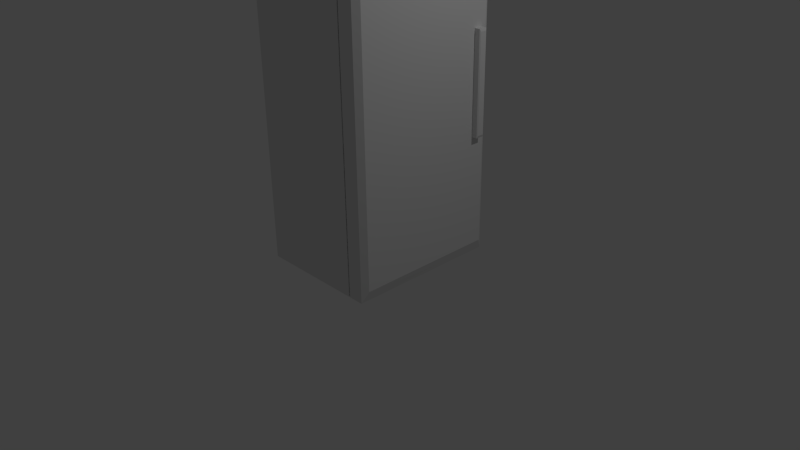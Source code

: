 # Source: refrig.blend  (saved by Blender 2.67.0; exported with 4.5.12 LTS)
import bpy
from mathutils import Matrix  # noqa: F401  (used for matrix-valued properties, if any)

bpy.ops.wm.read_factory_settings(use_empty=True)
scene = bpy.context.scene
scene.name = 'Scene'

# ---- collections
col_collection_1 = bpy.data.collections.new('Collection 1'); scene.collection.children.link(col_collection_1)

# ---- materials (node trees are filled in below, after node groups)
mat_fridge = bpy.data.materials.new('fridge')
mat_fridge.alpha_threshold = 0.0
mat_fridge.roughness = 0.5
mat_fridge.line_color = (0.0, 0.0, 0.0, 1.0)

# ---- material node trees
mat_fridge.use_nodes = True; mat_fridge.node_tree.nodes.clear()
_N = mat_fridge.node_tree.nodes; _L = mat_fridge.node_tree.links
n0 = _N.new('ShaderNodeOutputMaterial'); n0.name = 'Material Output'; n0.location = (300, 300)
n0.width = 120
n1 = _N.new('ShaderNodeBsdfDiffuse'); n1.name = 'Diffuse BSDF'; n1.location = (10, 300)
_L.new(n1.outputs[0], n0.inputs[0])
n0.is_active_output = True

# ---- world
world_world = bpy.data.worlds.new('World'); scene.world = world_world
world_world.color = (0.05088, 0.05088, 0.05088)
world_world.use_sun_shadow = False
world_world.sun_shadow_jitter_overblur = 0.0
world_world.cycles.sampling_method = 'MANUAL'
world_world.cycles.sample_map_resolution = 256

# ---- cameras
cam_camera = bpy.data.cameras.new('Camera')
cam_camera.clip_end = 100.0
cam_camera.lens = 35.0
cam_camera.sensor_width = 32.0
cam_camera.sensor_height = 18.0
cam_camera.ortho_scale = 7.314
cam_camera.dof.focus_distance = 0.0

# ---- lights
light_lamp = bpy.data.lights.new('Lamp', 'POINT')
light_lamp.transmission_factor = 0.0
light_lamp.cutoff_distance = 30.0
light_lamp.energy = 100.0
light_lamp.shadow_buffer_clip_start = 1.001
light_lamp.shadow_soft_size = 0.1
light_lamp.shadow_maximum_resolution = 0.006
light_lamp.use_absolute_resolution = True
light_lamp.cycles.use_multiple_importance_sampling = False

# ---- meshes
me_cube_001 = bpy.data.meshes.new('Cube.001')
me_cube_001.from_pydata([(2.98e-07, 2.0, -1.0), (2.98e-07, 2.384e-07, -1.0), (7.749e-07, 2.0, 1.0), (-3.576e-07, -3.576e-07, 1.0), (0.3667, 1.923, -0.9235), (0.2902, 2.0, -1.0), (0.2902, 2.384e-07, -1.0), (0.3667, 0.07652, -0.9235), (0.3667, 1.923, 0.9235), (0.2902, 2.0, 1.0), (0.2902, -3.576e-07, 1.0), (0.3667, 0.07652, 0.9235), (0.3667, 1.856, -0.1773), (0.3667, 1.745, -0.1773), (0.3667, 1.856, 0.4978), (0.3667, 1.745, 0.4978), (0.4855, 1.841, -0.1618), (0.4701, 1.856, -0.1773), (0.4701, 1.745, -0.1773), (0.4855, 1.76, -0.1618), (0.4855, 1.841, 0.4824), (0.4701, 1.856, 0.4978), (0.4701, 1.745, 0.4978), (0.4855, 1.76, 0.4824), (2.98e-07, 2.0, -1.0), (2.98e-07, 2.0, -1.0), (2.98e-07, 2.384e-07, -1.0), (2.98e-07, 2.384e-07, -1.0), (7.749e-07, 2.0, 1.0), (7.749e-07, 2.0, 1.0), (-3.576e-07, -3.576e-07, 1.0), (-3.576e-07, -3.576e-07, 1.0), (0.3667, 1.923, -0.9235), (0.3667, 1.923, -0.9235), (0.3667, 0.07652, -0.9235), (0.3667, 0.07652, -0.9235), (0.2902, 2.384e-07, -1.0), (0.2902, 2.384e-07, -1.0), (0.2902, 2.384e-07, -1.0), (0.2902, 2.0, -1.0), (0.2902, 2.0, -1.0), (0.2902, 2.0, -1.0), (0.2902, 2.0, 1.0), (0.2902, 2.0, 1.0), (0.2902, 2.0, 1.0), (0.3667, 1.923, 0.9235), (0.3667, 1.923, 0.9235), (0.3667, 0.07652, 0.9235), (0.3667, 0.07652, 0.9235), (0.2902, -3.576e-07, 1.0), (0.2902, -3.576e-07, 1.0), (0.2902, -3.576e-07, 1.0), (0.3667, 1.856, -0.1773), (0.3667, 1.856, -0.1773), (0.3667, 1.745, -0.1773), (0.3667, 1.745, -0.1773), (0.3667, 1.856, 0.4978), (0.3667, 1.856, 0.4978), (0.3667, 1.745, 0.4978), (0.3667, 1.745, 0.4978), (0.4855, 1.841, -0.1618), (0.4855, 1.841, -0.1618), (0.4855, 1.76, -0.1618), (0.4855, 1.76, -0.1618), (0.4701, 1.745, -0.1773), (0.4701, 1.745, -0.1773), (0.4701, 1.745, -0.1773), (0.4701, 1.856, -0.1773), (0.4701, 1.856, -0.1773), (0.4701, 1.856, -0.1773), (0.4855, 1.841, 0.4824), (0.4855, 1.841, 0.4824), (0.4701, 1.856, 0.4978), (0.4701, 1.856, 0.4978), (0.4701, 1.856, 0.4978), (0.4855, 1.76, 0.4824), (0.4855, 1.76, 0.4824), (0.4701, 1.745, 0.4978), (0.4701, 1.745, 0.4978), (0.4701, 1.745, 0.4978)], [], [(0, 1, 3, 2), (24, 28, 9, 39), (29, 30, 50, 43), (4, 45, 11, 7), (31, 26, 36, 49), (32, 34, 6, 5), (41, 42, 8, 33), (35, 47, 10, 37), (44, 51, 48, 46), (27, 25, 40, 38), (12, 13, 15, 14), (52, 56, 21, 67), (58, 54, 64, 77), (57, 59, 78, 73), (16, 20, 23, 19), (60, 62, 18, 17), (70, 61, 69, 72), (63, 75, 22, 65), (76, 71, 74, 79), (55, 53, 68, 66)])
me_cube_001.polygons.foreach_set('use_smooth', [True] * 20)
_k = set([(0, 1), (0, 2), (1, 3), (2, 3), (24, 28), (25, 27), (26, 31), (29, 30)])
me_cube_001.attributes.new('sharp_edge', 'BOOLEAN', 'EDGE').data.foreach_set('value', [ (min(e.vertices), max(e.vertices)) in _k for e in me_cube_001.edges])
_k = {(0, 1): 1.0, (0, 2): 1.0, (1, 3): 1.0, (2, 3): 1.0, (25, 27): 1.0, (24, 28): 1.0, (26, 31): 1.0, (29, 30): 1.0}
me_cube_001.attributes.new('crease_edge', 'FLOAT', 'EDGE').data.foreach_set('value', [_k.get((min(e.vertices), max(e.vertices)), 0.0) for e in me_cube_001.edges])
me_cube_001.materials.append(mat_fridge)
me_cube_001.use_remesh_preserve_volume = False
me_cube_001.use_remesh_preserve_attributes = False
me_cube_001.use_mirror_vertex_groups = False
me_cube_001.update()
me_cube = bpy.data.meshes.new('Cube')
me_cube.from_pydata([(1.0, 1.0, -1.0), (1.0, -1.0, -1.0), (-1.0, -1.0, -1.0), (-1.0, 1.0, -1.0), (1.0, 1.0, 1.0), (1.0, -1.0, 1.0), (-1.0, -1.0, 1.0), (-1.0, 1.0, 1.0), (1.0, 0.8965, -0.944), (1.0, -0.8965, -0.944), (-0.8689, 0.8965, -0.944), (-0.8689, -0.8965, -0.944), (0.773, 0.8965, -0.515), (0.773, -0.8965, -0.515), (-0.8689, 0.8965, -0.515), (-0.8689, -0.8965, -0.515), (0.773, 0.8965, -0.9442), (0.773, -0.8965, -0.9442), (-0.8689, 0.8965, -0.9442), (-0.8689, -0.8965, -0.9442), (0.8427, 0.8965, -0.6607), (0.8427, -0.8965, -0.6607), (-0.8689, -0.8965, -0.6607), (-0.8689, 0.8965, -0.6607), (-0.8689, -0.8965, -0.2067), (-0.8689, 0.8965, -0.2067), (-0.8689, -0.8965, 0.2365), (-0.8689, 0.8965, 0.2365), (0.773, 0.8965, 0.3356), (0.773, -0.8965, 0.3356), (-0.8689, 0.8965, 0.3356), (-0.8689, -0.8965, 0.3356), (0.773, 0.8965, -0.114), (0.773, -0.8965, -0.114), (-0.8689, 0.8965, -0.114), (-0.8689, -0.8965, -0.114), (0.773, -0.8965, -0.1382), (0.7045, -0.8965, -0.2067), (0.7045, 0.8965, -0.2067), (0.773, 0.8965, -0.1382), (0.773, -0.8965, 0.3049), (0.7045, -0.8965, 0.2365), (0.7045, 0.8965, 0.2365), (0.773, 0.8965, 0.3049), (1.0, 0.8473, 0.944), (1.0, 0.8965, 0.8948), (1.0, 0.9398, 0.9675), (1.0, -0.8965, 0.8948), (1.0, -0.8473, 0.944), (1.0, -0.9398, 0.9675), (-0.8689, 0.8965, 0.8948), (-0.8689, 0.8473, 0.944), (-0.8689, -0.8473, 0.944), (-0.8689, -0.8965, 0.8948), (1.0, 1.0, -1.0), (1.0, 1.0, -1.0), (1.0, -1.0, -1.0), (1.0, -1.0, -1.0), (-1.0, 1.0, -1.0), (-1.0, 1.0, -1.0), (1.0, 1.0, 1.0), (1.0, 1.0, 1.0), (-1.0, -1.0, -1.0), (-1.0, -1.0, -1.0), (1.0, -1.0, 1.0), (1.0, -1.0, 1.0), (-1.0, -1.0, 1.0), (-1.0, -1.0, 1.0), (-1.0, 1.0, 1.0), (-1.0, 1.0, 1.0), (1.0, 0.8965, -0.944), (1.0, 0.8965, -0.944), (1.0, -0.8965, -0.944), (1.0, -0.8965, -0.944), (-0.8689, 0.8965, -0.944), (-0.8689, 0.8965, -0.944), (-0.8689, -0.8965, -0.944), (-0.8689, -0.8965, -0.944), (0.773, 0.8965, -0.515), (0.773, 0.8965, -0.515), (0.773, -0.8965, -0.515), (0.773, -0.8965, -0.515), (-0.8689, 0.8965, -0.515), (-0.8689, 0.8965, -0.515), (-0.8689, -0.8965, -0.515), (-0.8689, -0.8965, -0.515), (0.773, 0.8965, -0.9442), (0.773, 0.8965, -0.9442), (0.773, -0.8965, -0.9442), (0.773, -0.8965, -0.9442), (-0.8689, 0.8965, -0.9442), (-0.8689, 0.8965, -0.9442), (-0.8689, -0.8965, -0.9442), (-0.8689, -0.8965, -0.9442), (0.8427, 0.8965, -0.6607), (0.8427, 0.8965, -0.6607), (0.8427, -0.8965, -0.6607), (0.8427, -0.8965, -0.6607), (-0.8689, -0.8965, -0.6607), (-0.8689, 0.8965, -0.6607), (0.773, -0.8965, 0.3356), (0.773, -0.8965, 0.3356), (-0.8689, -0.8965, 0.3356), (-0.8689, -0.8965, 0.3356), (-0.8689, 0.8965, 0.3356), (-0.8689, 0.8965, 0.3356), (0.773, 0.8965, 0.3356), (0.773, 0.8965, 0.3356), (-0.8689, -0.8965, 0.2365), (-0.8689, -0.8965, 0.2365), (-0.8689, 0.8965, 0.2365), (-0.8689, 0.8965, 0.2365), (-0.8689, 0.8965, -0.2067), (-0.8689, 0.8965, -0.2067), (-0.8689, -0.8965, -0.2067), (-0.8689, -0.8965, -0.2067), (-0.8689, -0.8965, -0.114), (-0.8689, -0.8965, -0.114), (-0.8689, 0.8965, -0.114), (-0.8689, 0.8965, -0.114), (0.773, 0.8965, -0.114), (0.773, 0.8965, -0.114), (0.773, -0.8965, -0.114), (0.773, -0.8965, -0.114), (0.7045, 0.8965, -0.2067), (0.7045, 0.8965, -0.2067), (0.7045, -0.8965, -0.2067), (0.7045, -0.8965, -0.2067), (0.773, -0.8965, -0.1382), (0.773, -0.8965, -0.1382), (0.773, 0.8965, -0.1382), (0.773, 0.8965, -0.1382), (0.7045, 0.8965, 0.2365), (0.7045, 0.8965, 0.2365), (0.7045, -0.8965, 0.2365), (0.7045, -0.8965, 0.2365), (0.773, -0.8965, 0.3049), (0.773, -0.8965, 0.3049), (0.773, 0.8965, 0.3049), (0.773, 0.8965, 0.3049), (1.0, 0.8473, 0.944), (1.0, 0.8473, 0.944), (1.0, 0.8965, 0.8948), (1.0, 0.8965, 0.8948), (1.0, -0.8965, 0.8948), (1.0, -0.8965, 0.8948), (1.0, -0.8473, 0.944), (1.0, -0.8473, 0.944), (-0.8689, 0.8473, 0.944), (-0.8689, 0.8473, 0.944), (-0.8689, 0.8965, 0.8948), (-0.8689, 0.8965, 0.8948), (-0.8689, -0.8473, 0.944), (-0.8689, -0.8473, 0.944), (-0.8689, -0.8965, 0.8948), (-0.8689, -0.8965, 0.8948)], [], [(0, 1, 2, 3), (60, 68, 66, 64), (140, 146, 52, 51), (56, 5, 6, 62), (63, 67, 7, 58), (4, 54, 59, 69), (144, 72, 76, 53), (57, 55, 8, 9), (10, 50, 148, 152, 154, 11), (70, 142, 150, 74), (65, 57, 9, 47, 49), (61, 65, 49, 48, 44, 46), (73, 71, 75, 77), (13, 15, 14, 12), (17, 16, 18, 19), (96, 20, 86, 88), (23, 22, 92, 90), (95, 99, 91, 87), (98, 97, 89, 93), (80, 78, 94, 21), (82, 84, 22, 23), (79, 83, 99, 95), (85, 81, 97, 98), (40, 134, 26, 31, 29), (100, 102, 30, 28), (43, 136, 101, 106), (37, 38, 25, 24), (39, 128, 122, 120), (114, 112, 34, 35), (113, 124, 130, 32, 118), (33, 116, 119, 121), (41, 42, 110, 108), (109, 27, 104, 103), (111, 132, 138, 107, 105), (125, 126, 36, 131), (133, 135, 137, 139), (129, 127, 115, 117, 123), (44, 45, 46), (47, 48, 49), (141, 149, 151, 143), (153, 147, 145, 155), (55, 61, 46, 45, 8)])
me_cube.materials.append(mat_fridge)
me_cube.use_remesh_preserve_volume = False
me_cube.use_remesh_preserve_attributes = False
me_cube.use_mirror_vertex_groups = False
me_cube.update()

# ---- objects
ob_cube_001 = bpy.data.objects.new('Cube.001', me_cube_001)
ob_cube = bpy.data.objects.new('Cube', me_cube)
ob_lamp = bpy.data.objects.new('Lamp', light_lamp)
ob_camera = bpy.data.objects.new('Camera', cam_camera)

# ---- transforms, parenting, visibility, modifiers, constraints
ob_cube_001.location = (0.7118, -1.0, 2.0)
ob_cube_001.scale = (0.6958, 1.0, 1.917)
ob_cube_001.lock_rotations_4d = False
ob_cube_001.empty_display_type = 'ARROWS'
ob_cube_001.lineart.crease_threshold = 0.0
ob_cube.location = (0.0, 0.0, 2.0)
ob_cube.scale = (0.6958, 1.0, 1.917)
ob_cube.lock_rotations_4d = False
ob_cube.empty_display_type = 'ARROWS'
ob_cube.lineart.crease_threshold = 0.0
ob_lamp.location = (4.076, 1.005, 5.904)
ob_lamp.rotation_euler = (0.6503, 0.05522, 1.866)
ob_lamp.lock_rotations_4d = False
ob_lamp.empty_display_type = 'ARROWS'
ob_lamp.color = (0.0, 0.0, 0.0, 0.0)
ob_lamp.lineart.crease_threshold = 0.0
ob_camera.location = (7.481, -6.508, 5.344)
ob_camera.rotation_euler = (1.109, 0.01082, 0.8149)
ob_camera.lock_rotations_4d = False
ob_camera.empty_display_type = 'ARROWS'
ob_camera.color = (0.0, 0.0, 0.0, 0.0)
ob_camera.display_type = 'WIRE'
ob_camera.lineart.crease_threshold = 0.0

# ---- collection membership
col_collection_1.objects.link(ob_cube_001)
col_collection_1.objects.link(ob_cube)
col_collection_1.objects.link(ob_lamp)
col_collection_1.objects.link(ob_camera)

# ---- scene / render settings (as saved in the file)
scene.camera = ob_camera
scene.frame_start = 1; scene.frame_end = 250; scene.frame_set(1)
scene.render.engine = 'CYCLES'
scene.render.image_settings.color_mode = 'RGB'
scene.render.image_settings.compression = 90
scene.render.resolution_percentage = 50
scene.render.dither_intensity = 0.0
scene.cycles.use_denoising = False
scene.cycles.samples = 10
scene.cycles.sampling_pattern = 'TABULATED_SOBOL'
scene.cycles.light_sampling_threshold = 0.0
scene.cycles.use_adaptive_sampling = False
scene.cycles.use_light_tree = False
scene.cycles.blur_glossy = 0.0
scene.cycles.volume_bounces = 1
scene.cycles.pixel_filter_type = 'GAUSSIAN'
scene.cycles.sample_clamp_indirect = 0.0
scene.view_settings.view_transform = 'Standard'
bpy.context.view_layer.update()
